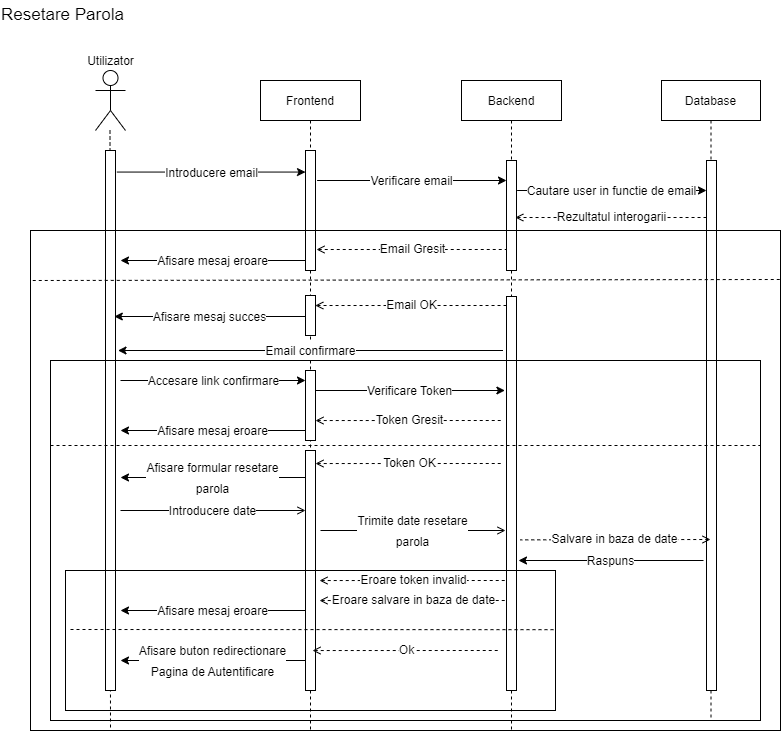

The diagram above was exported from draw.io. Its source (the exported page's mxGraphModel, read from the mxfile embedded in the PNG):
<mxGraphModel dx="1500" dy="830" grid="1" gridSize="10" guides="1" tooltips="1" connect="1" arrows="1" fold="1" page="1" pageScale="1" pageWidth="850" pageHeight="1100" math="0" shadow="0">
  <root>
    <mxCell id="0" />
    <mxCell id="1" parent="0" />
    <mxCell id="3nuBFxr9cyL0pnOWT2aG-1" value="Frontend" style="shape=umlLifeline;perimeter=lifelinePerimeter;container=1;collapsible=0;recursiveResize=0;rounded=0;shadow=0;strokeWidth=1;" parent="1" vertex="1">
      <mxGeometry x="280" y="80" width="100" height="650" as="geometry" />
    </mxCell>
    <mxCell id="3nuBFxr9cyL0pnOWT2aG-2" value="" style="points=[];perimeter=orthogonalPerimeter;rounded=0;shadow=0;strokeWidth=1;" parent="3nuBFxr9cyL0pnOWT2aG-1" vertex="1">
      <mxGeometry x="45" y="70" width="10" height="120" as="geometry" />
    </mxCell>
    <mxCell id="Pljv256Py7G8XOiGxoVD-26" value="" style="points=[];perimeter=orthogonalPerimeter;rounded=0;shadow=0;strokeWidth=1;" parent="3nuBFxr9cyL0pnOWT2aG-1" vertex="1">
      <mxGeometry x="45" y="215" width="10" height="40" as="geometry" />
    </mxCell>
    <mxCell id="Pljv256Py7G8XOiGxoVD-27" value="&lt;span style=&quot;font-size: 12px;&quot;&gt;Verificare Token&lt;/span&gt;" style="endArrow=classic;html=1;rounded=0;fontSize=17;exitX=1.06;exitY=0.146;exitDx=0;exitDy=0;exitPerimeter=0;" parent="3nuBFxr9cyL0pnOWT2aG-1" edge="1">
      <mxGeometry width="50" height="50" relative="1" as="geometry">
        <mxPoint x="54.999999999999886" y="310" as="sourcePoint" />
        <mxPoint x="244.39999999999998" y="310" as="targetPoint" />
      </mxGeometry>
    </mxCell>
    <mxCell id="Pljv256Py7G8XOiGxoVD-17" value="Email OK" style="endArrow=none;dashed=1;html=1;rounded=0;fontSize=12;entryX=0.1;entryY=0.321;entryDx=0;entryDy=0;entryPerimeter=0;startArrow=open;startFill=0;exitX=0.98;exitY=0.323;exitDx=0;exitDy=0;exitPerimeter=0;" parent="3nuBFxr9cyL0pnOWT2aG-1" edge="1">
      <mxGeometry width="50" height="50" relative="1" as="geometry">
        <mxPoint x="54.799999999999955" y="225.01" as="sourcePoint" />
        <mxPoint x="246" y="225" as="targetPoint" />
      </mxGeometry>
    </mxCell>
    <mxCell id="Pljv256Py7G8XOiGxoVD-19" value="&lt;span style=&quot;font-size: 12px;&quot;&gt;Afisare mesaj succes&lt;/span&gt;" style="endArrow=classic;html=1;rounded=0;fontSize=17;entryX=1.06;entryY=0.382;entryDx=0;entryDy=0;entryPerimeter=0;exitX=0.18;exitY=0.382;exitDx=0;exitDy=0;exitPerimeter=0;" parent="3nuBFxr9cyL0pnOWT2aG-1" edge="1">
      <mxGeometry width="50" height="50" relative="1" as="geometry">
        <mxPoint x="44.99999999999994" y="236.00000000000006" as="sourcePoint" />
        <mxPoint x="-146.2000000000001" y="236.00000000000006" as="targetPoint" />
      </mxGeometry>
    </mxCell>
    <mxCell id="Pljv256Py7G8XOiGxoVD-31" value="" style="points=[];perimeter=orthogonalPerimeter;rounded=0;shadow=0;strokeWidth=1;" parent="3nuBFxr9cyL0pnOWT2aG-1" vertex="1">
      <mxGeometry x="45" y="290" width="10" height="70" as="geometry" />
    </mxCell>
    <mxCell id="Pljv256Py7G8XOiGxoVD-38" value="&lt;font style=&quot;font-size: 12px;&quot;&gt;Afisare mesaj eroare&lt;/font&gt;" style="endArrow=classic;html=1;rounded=0;fontSize=17;" parent="3nuBFxr9cyL0pnOWT2aG-1" edge="1">
      <mxGeometry width="50" height="50" relative="1" as="geometry">
        <mxPoint x="45" y="350" as="sourcePoint" />
        <mxPoint x="-140" y="350" as="targetPoint" />
      </mxGeometry>
    </mxCell>
    <mxCell id="Pljv256Py7G8XOiGxoVD-39" value="" style="points=[];perimeter=orthogonalPerimeter;rounded=0;shadow=0;strokeWidth=1;" parent="3nuBFxr9cyL0pnOWT2aG-1" vertex="1">
      <mxGeometry x="45" y="370" width="10" height="240" as="geometry" />
    </mxCell>
    <mxCell id="Pljv256Py7G8XOiGxoVD-40" value="Token OK" style="endArrow=none;dashed=1;html=1;rounded=0;fontSize=12;startArrow=open;startFill=0;exitX=0.5;exitY=0.556;exitDx=0;exitDy=0;exitPerimeter=0;" parent="3nuBFxr9cyL0pnOWT2aG-1" edge="1">
      <mxGeometry x="0.0053" width="50" height="50" relative="1" as="geometry">
        <mxPoint x="55" y="383.03999999999996" as="sourcePoint" />
        <mxPoint x="242" y="383" as="targetPoint" />
        <mxPoint as="offset" />
      </mxGeometry>
    </mxCell>
    <mxCell id="Pljv256Py7G8XOiGxoVD-41" value="&lt;font style=&quot;font-size: 12px;&quot;&gt;Afisare formular resetare&lt;br&gt;parola&lt;br&gt;&lt;/font&gt;" style="endArrow=classic;html=1;rounded=0;fontSize=17;" parent="3nuBFxr9cyL0pnOWT2aG-1" edge="1">
      <mxGeometry width="50" height="50" relative="1" as="geometry">
        <mxPoint x="45" y="397" as="sourcePoint" />
        <mxPoint x="-140" y="397" as="targetPoint" />
      </mxGeometry>
    </mxCell>
    <mxCell id="Pljv256Py7G8XOiGxoVD-42" value="&lt;font style=&quot;font-size: 12px;&quot;&gt;Introducere date&lt;br&gt;&lt;/font&gt;" style="endArrow=none;html=1;rounded=0;fontSize=17;startArrow=open;startFill=0;endFill=0;" parent="3nuBFxr9cyL0pnOWT2aG-1" edge="1">
      <mxGeometry width="50" height="50" relative="1" as="geometry">
        <mxPoint x="45" y="430" as="sourcePoint" />
        <mxPoint x="-140" y="430" as="targetPoint" />
      </mxGeometry>
    </mxCell>
    <mxCell id="Pljv256Py7G8XOiGxoVD-48" value="&lt;font style=&quot;font-size: 12px;&quot;&gt;Afisare mesaj eroare&lt;/font&gt;" style="endArrow=classic;html=1;rounded=0;fontSize=17;" parent="3nuBFxr9cyL0pnOWT2aG-1" edge="1">
      <mxGeometry width="50" height="50" relative="1" as="geometry">
        <mxPoint x="45" y="530" as="sourcePoint" />
        <mxPoint x="-140" y="530" as="targetPoint" />
      </mxGeometry>
    </mxCell>
    <mxCell id="Pljv256Py7G8XOiGxoVD-49" value="&lt;font style=&quot;font-size: 12px;&quot;&gt;Afisare buton redirectionare&lt;br&gt;Pagina de Autentificare&lt;br&gt;&lt;/font&gt;" style="endArrow=classic;html=1;rounded=0;fontSize=17;" parent="3nuBFxr9cyL0pnOWT2aG-1" edge="1">
      <mxGeometry width="50" height="50" relative="1" as="geometry">
        <mxPoint x="45" y="580" as="sourcePoint" />
        <mxPoint x="-140" y="580" as="targetPoint" />
      </mxGeometry>
    </mxCell>
    <mxCell id="Pljv256Py7G8XOiGxoVD-29" value="&lt;font style=&quot;font-size: 12px;&quot;&gt;Afisare mesaj eroare&lt;/font&gt;" style="endArrow=classic;html=1;rounded=0;fontSize=17;" parent="3nuBFxr9cyL0pnOWT2aG-1" edge="1">
      <mxGeometry width="50" height="50" relative="1" as="geometry">
        <mxPoint x="45" y="180" as="sourcePoint" />
        <mxPoint x="-140" y="180" as="targetPoint" />
      </mxGeometry>
    </mxCell>
    <mxCell id="Pljv256Py7G8XOiGxoVD-37" value="Token Gresit" style="endArrow=none;dashed=1;html=1;rounded=0;fontSize=12;startArrow=open;startFill=0;exitX=0.5;exitY=0.556;exitDx=0;exitDy=0;exitPerimeter=0;" parent="3nuBFxr9cyL0pnOWT2aG-1" edge="1">
      <mxGeometry x="0.0053" width="50" height="50" relative="1" as="geometry">
        <mxPoint x="55" y="340.03999999999996" as="sourcePoint" />
        <mxPoint x="242" y="340" as="targetPoint" />
        <mxPoint as="offset" />
      </mxGeometry>
    </mxCell>
    <mxCell id="3nuBFxr9cyL0pnOWT2aG-5" value="Database" style="shape=umlLifeline;perimeter=lifelinePerimeter;container=1;collapsible=0;recursiveResize=0;rounded=0;shadow=0;strokeWidth=1;" parent="1" vertex="1">
      <mxGeometry x="681" y="80" width="99" height="640" as="geometry" />
    </mxCell>
    <mxCell id="Pljv256Py7G8XOiGxoVD-16" value="&lt;span style=&quot;font-size: 12px;&quot;&gt;Cautare user in functie de email&lt;/span&gt;" style="endArrow=classic;html=1;rounded=0;fontSize=17;exitX=1.06;exitY=0.146;exitDx=0;exitDy=0;exitPerimeter=0;" parent="3nuBFxr9cyL0pnOWT2aG-5" edge="1">
      <mxGeometry width="50" height="50" relative="1" as="geometry">
        <mxPoint x="-144.4000000000001" y="110" as="sourcePoint" />
        <mxPoint x="45" y="110" as="targetPoint" />
      </mxGeometry>
    </mxCell>
    <mxCell id="Pljv256Py7G8XOiGxoVD-30" value="" style="points=[];perimeter=orthogonalPerimeter;rounded=0;shadow=0;strokeWidth=1;" parent="3nuBFxr9cyL0pnOWT2aG-5" vertex="1">
      <mxGeometry x="45" y="80" width="10" height="530" as="geometry" />
    </mxCell>
    <mxCell id="m_gFjtIsL9e4bjR7kdY--5" value="Rezultatul interogarii" style="endArrow=none;dashed=1;html=1;rounded=0;fontSize=12;entryX=0.1;entryY=0.321;entryDx=0;entryDy=0;entryPerimeter=0;startArrow=open;startFill=0;exitX=0.98;exitY=0.323;exitDx=0;exitDy=0;exitPerimeter=0;" edge="1" parent="3nuBFxr9cyL0pnOWT2aG-5">
      <mxGeometry width="50" height="50" relative="1" as="geometry">
        <mxPoint x="-146.20000000000005" y="137.01" as="sourcePoint" />
        <mxPoint x="45" y="137" as="targetPoint" />
      </mxGeometry>
    </mxCell>
    <mxCell id="Pljv256Py7G8XOiGxoVD-8" value="" style="endArrow=none;dashed=1;html=1;rounded=0;" parent="1" edge="1">
      <mxGeometry width="50" height="50" relative="1" as="geometry">
        <mxPoint x="129.5" y="130" as="sourcePoint" />
        <mxPoint x="130" y="730" as="targetPoint" />
      </mxGeometry>
    </mxCell>
    <mxCell id="Pljv256Py7G8XOiGxoVD-2" value="" style="points=[];perimeter=orthogonalPerimeter;rounded=0;shadow=0;strokeWidth=1;" parent="1" vertex="1">
      <mxGeometry x="125" y="150" width="10" height="540" as="geometry" />
    </mxCell>
    <mxCell id="Pljv256Py7G8XOiGxoVD-3" value="Utilizator" style="shape=umlActor;verticalLabelPosition=top;verticalAlign=bottom;html=1;outlineConnect=0;labelPosition=center;align=center;" parent="1" vertex="1">
      <mxGeometry x="115" y="70" width="30" height="60" as="geometry" />
    </mxCell>
    <mxCell id="Pljv256Py7G8XOiGxoVD-11" value="Resetare Parola" style="text;html=1;strokeColor=none;fillColor=none;align=center;verticalAlign=middle;whiteSpace=wrap;rounded=0;fontSize=17;" parent="1" vertex="1">
      <mxGeometry x="20" width="125" height="30" as="geometry" />
    </mxCell>
    <mxCell id="Pljv256Py7G8XOiGxoVD-12" value="&lt;font style=&quot;font-size: 12px;&quot;&gt;Introducere email&lt;/font&gt;" style="endArrow=classic;html=1;rounded=0;fontSize=17;exitX=1.14;exitY=0.064;exitDx=0;exitDy=0;exitPerimeter=0;" parent="1" edge="1">
      <mxGeometry width="50" height="50" relative="1" as="geometry">
        <mxPoint x="136.4000000000001" y="171.55999999999995" as="sourcePoint" />
        <mxPoint x="325" y="171.55999999999995" as="targetPoint" />
      </mxGeometry>
    </mxCell>
    <mxCell id="Pljv256Py7G8XOiGxoVD-24" value="&lt;span style=&quot;font-size: 12px;&quot;&gt;Email confirmare&lt;/span&gt;" style="endArrow=classic;html=1;rounded=0;fontSize=17;" parent="1" edge="1">
      <mxGeometry x="-0.0011" width="50" height="50" relative="1" as="geometry">
        <mxPoint x="522.5" y="350" as="sourcePoint" />
        <mxPoint x="137.5" y="350" as="targetPoint" />
        <mxPoint as="offset" />
      </mxGeometry>
    </mxCell>
    <mxCell id="Pljv256Py7G8XOiGxoVD-28" value="Email Gresit" style="endArrow=none;dashed=1;html=1;rounded=0;fontSize=12;entryX=0.1;entryY=0.321;entryDx=0;entryDy=0;entryPerimeter=0;startArrow=open;startFill=0;exitX=0.98;exitY=0.323;exitDx=0;exitDy=0;exitPerimeter=0;" parent="1" edge="1">
      <mxGeometry width="50" height="50" relative="1" as="geometry">
        <mxPoint x="335.99999999999994" y="249.01" as="sourcePoint" />
        <mxPoint x="527.2" y="249" as="targetPoint" />
      </mxGeometry>
    </mxCell>
    <mxCell id="Pljv256Py7G8XOiGxoVD-43" value="&lt;font style=&quot;font-size: 12px;&quot;&gt;Trimite date resetare&lt;br&gt;parola&lt;br&gt;&lt;/font&gt;" style="endArrow=none;html=1;rounded=0;fontSize=17;startArrow=open;startFill=0;endFill=0;" parent="1" edge="1">
      <mxGeometry width="50" height="50" relative="1" as="geometry">
        <mxPoint x="525" y="530" as="sourcePoint" />
        <mxPoint x="340" y="530" as="targetPoint" />
      </mxGeometry>
    </mxCell>
    <mxCell id="Pljv256Py7G8XOiGxoVD-47" value="Ok" style="endArrow=none;dashed=1;html=1;rounded=0;fontSize=12;startArrow=open;startFill=0;exitX=0.5;exitY=0.556;exitDx=0;exitDy=0;exitPerimeter=0;" parent="1" edge="1">
      <mxGeometry x="0.0053" width="50" height="50" relative="1" as="geometry">
        <mxPoint x="332" y="650.04" as="sourcePoint" />
        <mxPoint x="519" y="650" as="targetPoint" />
        <mxPoint as="offset" />
      </mxGeometry>
    </mxCell>
    <mxCell id="m_gFjtIsL9e4bjR7kdY--1" value="Backend" style="shape=umlLifeline;perimeter=lifelinePerimeter;container=1;collapsible=0;recursiveResize=0;rounded=0;shadow=0;strokeWidth=1;" vertex="1" parent="1">
      <mxGeometry x="481" y="80" width="100" height="650" as="geometry" />
    </mxCell>
    <mxCell id="m_gFjtIsL9e4bjR7kdY--2" value="" style="points=[];perimeter=orthogonalPerimeter;rounded=0;shadow=0;strokeWidth=1;" vertex="1" parent="m_gFjtIsL9e4bjR7kdY--1">
      <mxGeometry x="45" y="80" width="10" height="110" as="geometry" />
    </mxCell>
    <mxCell id="m_gFjtIsL9e4bjR7kdY--3" value="&lt;span style=&quot;font-size: 12px;&quot;&gt;Verificare email&lt;/span&gt;" style="endArrow=classic;html=1;rounded=0;fontSize=17;exitX=1.06;exitY=0.146;exitDx=0;exitDy=0;exitPerimeter=0;" edge="1" parent="m_gFjtIsL9e4bjR7kdY--1">
      <mxGeometry width="50" height="50" relative="1" as="geometry">
        <mxPoint x="-144.4000000000001" y="100" as="sourcePoint" />
        <mxPoint x="45" y="100" as="targetPoint" />
      </mxGeometry>
    </mxCell>
    <mxCell id="m_gFjtIsL9e4bjR7kdY--4" value="" style="points=[];perimeter=orthogonalPerimeter;rounded=0;shadow=0;strokeWidth=1;" vertex="1" parent="m_gFjtIsL9e4bjR7kdY--1">
      <mxGeometry x="45" y="216" width="10" height="394" as="geometry" />
    </mxCell>
    <mxCell id="m_gFjtIsL9e4bjR7kdY--8" value="Eroare salvare in baza de date" style="endArrow=none;dashed=1;html=1;rounded=0;fontSize=12;startArrow=open;startFill=0;exitX=0.5;exitY=0.556;exitDx=0;exitDy=0;exitPerimeter=0;" edge="1" parent="m_gFjtIsL9e4bjR7kdY--1">
      <mxGeometry x="0.0053" width="50" height="50" relative="1" as="geometry">
        <mxPoint x="-142" y="520.04" as="sourcePoint" />
        <mxPoint x="45" y="520" as="targetPoint" />
        <mxPoint as="offset" />
      </mxGeometry>
    </mxCell>
    <mxCell id="Pljv256Py7G8XOiGxoVD-46" value="Eroare token invalid" style="endArrow=none;dashed=1;html=1;rounded=0;fontSize=12;startArrow=open;startFill=0;exitX=0.5;exitY=0.556;exitDx=0;exitDy=0;exitPerimeter=0;" parent="m_gFjtIsL9e4bjR7kdY--1" edge="1">
      <mxGeometry x="0.0053" width="50" height="50" relative="1" as="geometry">
        <mxPoint x="-142" y="500.03999999999996" as="sourcePoint" />
        <mxPoint x="45" y="500" as="targetPoint" />
        <mxPoint as="offset" />
      </mxGeometry>
    </mxCell>
    <mxCell id="Pljv256Py7G8XOiGxoVD-25" value="&lt;font style=&quot;font-size: 12px;&quot;&gt;Accesare link confirmare&lt;/font&gt;" style="endArrow=classic;html=1;rounded=0;fontSize=17;exitX=1.06;exitY=0.146;exitDx=0;exitDy=0;exitPerimeter=0;" parent="1" edge="1">
      <mxGeometry width="50" height="50" relative="1" as="geometry">
        <mxPoint x="139.99999999999991" y="380" as="sourcePoint" />
        <mxPoint x="325" y="380" as="targetPoint" />
      </mxGeometry>
    </mxCell>
    <mxCell id="Pljv256Py7G8XOiGxoVD-51" value="" style="endArrow=none;dashed=1;html=1;rounded=0;fontSize=12;exitX=0;exitY=0.25;exitDx=0;exitDy=0;" parent="1" edge="1">
      <mxGeometry width="50" height="50" relative="1" as="geometry">
        <mxPoint x="70" y="445" as="sourcePoint" />
        <mxPoint x="780" y="445" as="targetPoint" />
      </mxGeometry>
    </mxCell>
    <mxCell id="m_gFjtIsL9e4bjR7kdY--7" value="Salvare in baza de date" style="endArrow=none;dashed=1;html=1;rounded=0;fontSize=12;startArrow=open;startFill=0;entryX=1.36;entryY=0.589;entryDx=0;entryDy=0;entryPerimeter=0;" edge="1" parent="1">
      <mxGeometry x="0.0053" width="50" height="50" relative="1" as="geometry">
        <mxPoint x="730" y="539" as="sourcePoint" />
        <mxPoint x="539.5999999999999" y="539.3800000000001" as="targetPoint" />
        <mxPoint as="offset" />
      </mxGeometry>
    </mxCell>
    <mxCell id="Pljv256Py7G8XOiGxoVD-50" value="" style="rounded=0;whiteSpace=wrap;html=1;fontSize=12;fillColor=none;" parent="1" vertex="1">
      <mxGeometry x="70" y="360" width="710" height="360" as="geometry" />
    </mxCell>
    <mxCell id="Pljv256Py7G8XOiGxoVD-52" value="" style="rounded=0;whiteSpace=wrap;html=1;fontSize=12;fillColor=none;" parent="1" vertex="1">
      <mxGeometry x="85" y="570" width="490" height="140" as="geometry" />
    </mxCell>
    <mxCell id="Pljv256Py7G8XOiGxoVD-53" value="" style="endArrow=none;dashed=1;html=1;rounded=0;fontSize=12;entryX=1.001;entryY=0.387;entryDx=0;entryDy=0;entryPerimeter=0;" parent="1" edge="1">
      <mxGeometry width="50" height="50" relative="1" as="geometry">
        <mxPoint x="90" y="629" as="sourcePoint" />
        <mxPoint x="575.4899999999998" y="629.1800000000001" as="targetPoint" />
      </mxGeometry>
    </mxCell>
    <mxCell id="Pljv256Py7G8XOiGxoVD-32" value="" style="rounded=0;whiteSpace=wrap;html=1;fontSize=12;fillColor=none;" parent="1" vertex="1">
      <mxGeometry x="50" y="230" width="750" height="500" as="geometry" />
    </mxCell>
    <mxCell id="Pljv256Py7G8XOiGxoVD-34" value="" style="endArrow=none;dashed=1;html=1;rounded=0;fontSize=12;entryX=0.999;entryY=0.098;entryDx=0;entryDy=0;entryPerimeter=0;exitX=0.003;exitY=0.1;exitDx=0;exitDy=0;exitPerimeter=0;" parent="1" source="Pljv256Py7G8XOiGxoVD-32" target="Pljv256Py7G8XOiGxoVD-32" edge="1">
      <mxGeometry width="50" height="50" relative="1" as="geometry">
        <mxPoint x="688.96" y="384.25" as="sourcePoint" />
        <mxPoint x="1208.96" y="384.95000000000005" as="targetPoint" />
      </mxGeometry>
    </mxCell>
    <mxCell id="m_gFjtIsL9e4bjR7kdY--9" value="&lt;font style=&quot;font-size: 12px;&quot;&gt;Raspuns&lt;/font&gt;" style="endArrow=classic;html=1;rounded=0;fontSize=17;" edge="1" parent="1">
      <mxGeometry width="50" height="50" relative="1" as="geometry">
        <mxPoint x="723.0000000000002" y="560" as="sourcePoint" />
        <mxPoint x="538" y="560" as="targetPoint" />
      </mxGeometry>
    </mxCell>
  </root>
</mxGraphModel>